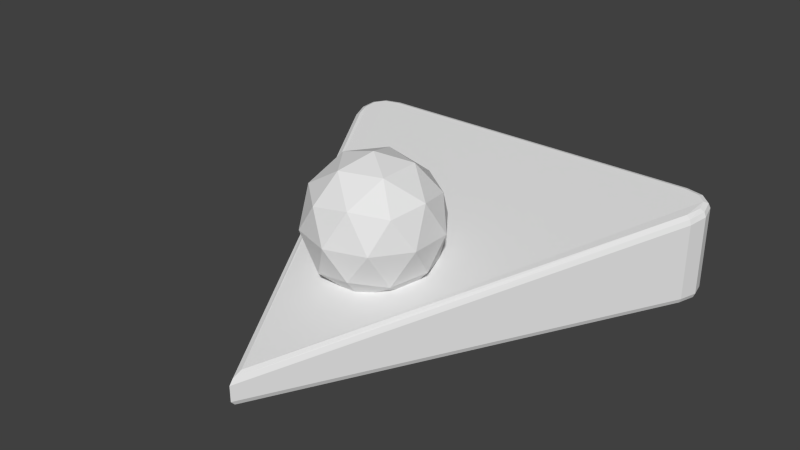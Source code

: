 # Source: Surfacer_A.blend  (saved by Blender 2.76.0; exported with 4.5.12 LTS)
import bpy
from mathutils import Matrix  # noqa: F401  (used for matrix-valued properties, if any)

bpy.ops.wm.read_factory_settings(use_empty=True)
scene = bpy.context.scene
scene.name = 'Scene'

# ---- collections
col_collection_1 = bpy.data.collections.new('Collection 1'); scene.collection.children.link(col_collection_1)

# ---- world
world_world = bpy.data.worlds.new('World'); scene.world = world_world
world_world.color = (0.05088, 0.05088, 0.05088)
world_world.use_sun_shadow = False
world_world.sun_shadow_jitter_overblur = 0.0
world_world.cycles.sampling_method = 'MANUAL'
world_world.cycles.sample_map_resolution = 256

# ---- meshes
me_plane_001 = bpy.data.meshes.new('Plane.001')
me_plane_001.from_pydata([(-0.03146, -0.143, 0.08593), (0.01383, -0.1283, 0.08593), (0.04659, -0.1815, 0.111), (0.04659, -0.1521, 0.111), (0.00131, -0.2144, 0.111), (0.0293, -0.2053, 0.111), (-0.04397, -0.1815, 0.111), (-0.02668, -0.2053, 0.111), (-0.02668, -0.1283, 0.111), (-0.04397, -0.1521, 0.111), (0.0293, -0.1283, 0.111), (0.00131, -0.1192, 0.111), (0.03408, -0.1906, 0.136), (-0.01121, -0.2053, 0.136), (-0.03919, -0.1668, 0.136), (-0.01121, -0.1283, 0.136), (0.03408, -0.143, 0.136), (0.009045, -0.1906, 0.1515), (0.02634, -0.1668, 0.1515), (-0.01894, -0.1815, 0.1515), (-0.01894, -0.1521, 0.1515), (0.009045, -0.143, 0.1515), (0.00131, -0.1668, 0.1586), (0.0439, -0.1668, 0.1323), (0.01447, -0.1263, 0.1323), (-0.03314, -0.1418, 0.1323), (-0.03314, -0.1919, 0.1323), (0.01447, -0.2073, 0.1323), (0.03576, -0.1418, 0.08967), (-0.01185, -0.1263, 0.08967), (-0.04128, -0.1668, 0.08967), (-0.01185, -0.2073, 0.08967), (0.03576, -0.1919, 0.08967), (0.00131, -0.1668, 0.06335), (-0.006425, -0.143, 0.07046), (-0.03146, -0.1906, 0.08593), (-0.02372, -0.1668, 0.07046), (0.02156, -0.1521, 0.07046), (0.04181, -0.1668, 0.08593), (0.01383, -0.2053, 0.08593), (0.02156, -0.1815, 0.07046), (-0.006425, -0.1906, 0.07046)], [], [(4, 39, 5), (4, 5, 27), (38, 28, 3), (2, 38, 3), (2, 3, 23), (34, 29, 1), (37, 34, 1), (37, 1, 28), (36, 30, 0), (34, 36, 0), (34, 0, 29), (41, 31, 35), (36, 41, 35), (36, 35, 30), (40, 33, 37), (38, 40, 37), (38, 37, 28), (40, 32, 39), (41, 40, 39), (41, 39, 31), (23, 16, 18), (24, 15, 21), (25, 14, 20), (26, 13, 19), (27, 12, 17), (28, 10, 3), (29, 8, 11), (30, 6, 9), (31, 4, 7), (32, 2, 5), (28, 1, 10), (29, 0, 8), (30, 35, 6), (31, 39, 4), (32, 38, 2), (33, 34, 37), (33, 36, 34), (33, 41, 36), (32, 40, 38), (33, 40, 41), (39, 32, 5), (6, 7, 26), (6, 35, 7), (35, 31, 7), (8, 9, 25), (8, 0, 9), (0, 30, 9), (10, 11, 24), (10, 1, 11), (1, 29, 11), (5, 12, 27), (5, 2, 12), (2, 23, 12), (7, 13, 26), (7, 4, 13), (4, 27, 13), (9, 14, 25), (9, 6, 14), (6, 26, 14), (11, 15, 24), (11, 8, 15), (8, 25, 15), (3, 16, 23), (3, 10, 16), (10, 24, 16), (17, 18, 22), (17, 12, 18), (12, 23, 18), (19, 17, 22), (19, 13, 17), (13, 27, 17), (20, 19, 22), (20, 14, 19), (14, 26, 19), (21, 20, 22), (21, 15, 20), (15, 25, 20), (18, 21, 22), (18, 16, 21), (16, 24, 21)])
_ca = me_plane_001.color_attributes.new('Col', 'BYTE_COLOR', 'CORNER')
_ca.data.foreach_set('color', [0.7084, 0.1384, 1.0, 1.0, 0.7084, 0.1384, 1.0, 1.0, 0.7084, 0.1384, 1.0, 1.0, 0.5333, 0.107, 0.7454, 1.0, 0.5333, 0.107, 0.7454, 1.0, 0.5333, 0.107, 0.7454, 1.0, 0.4564, 0.09084, 0.6376, 1.0, 0.4564, 0.09084, 0.6376, 1.0, 0.4564, 0.09084, 0.6376, 1.0, 0.7084, 0.1384, 1.0, 1.0, 0.7084, 0.1384, 1.0, 1.0, 0.7084, 0.1384, 1.0, 1.0, 0.5333, 0.107, 0.7454, 1.0, 0.5333, 0.107, 0.7454, 1.0, 0.5333, 0.107, 0.7454, 1.0, 0.4564, 0.09084, 0.6376, 1.0, 0.4564, 0.09084, 0.6376, 1.0, 0.4564, 0.09084, 0.6376, 1.0, 0.7084, 0.1384, 1.0, 1.0, 0.7084, 0.1384, 1.0, 1.0, 0.7084, 0.1384, 1.0, 1.0, 0.5333, 0.107, 0.7454, 1.0, 0.5333, 0.107, 0.7454, 1.0, 0.5333, 0.107, 0.7454, 1.0, 0.5333, 0.107, 0.7454, 1.0, 0.5333, 0.107, 0.7454, 1.0, 0.5333, 0.107, 0.7454, 1.0, 0.7084, 0.1384, 1.0, 1.0, 0.7084, 0.1384, 1.0, 1.0, 0.7084, 0.1384, 1.0, 1.0, 0.5333, 0.107, 0.7454, 1.0, 0.5333, 0.107, 0.7454, 1.0, 0.5333, 0.107, 0.7454, 1.0, 0.5333, 0.107, 0.7454, 1.0, 0.5333, 0.107, 0.7454, 1.0, 0.5333, 0.107, 0.7454, 1.0, 0.7084, 0.1384, 1.0, 1.0, 0.7084, 0.1384, 1.0, 1.0, 0.7084, 0.1384, 1.0, 1.0, 0.4564, 0.09084, 0.6376, 1.0, 0.4564, 0.09084, 0.6376, 1.0, 0.4564, 0.09084, 0.6376, 1.0, 0.4564, 0.09084, 0.6376, 1.0, 0.4564, 0.09084, 0.6376, 1.0, 0.4564, 0.09084, 0.6376, 1.0, 0.7084, 0.1384, 1.0, 1.0, 0.7084, 0.1384, 1.0, 1.0, 0.7084, 0.1384, 1.0, 1.0, 0.5333, 0.107, 0.7454, 1.0, 0.5333, 0.107, 0.7454, 1.0, 0.5333, 0.107, 0.7454, 1.0, 0.4564, 0.09084, 0.6376, 1.0, 0.4564, 0.09084, 0.6376, 1.0, 0.4564, 0.09084, 0.6376, 1.0, 0.7084, 0.1384, 1.0, 1.0, 0.7084, 0.1384, 1.0, 1.0, 0.7084, 0.1384, 1.0, 1.0, 0.5333, 0.107, 0.7454, 1.0, 0.5333, 0.107, 0.7454, 1.0, 0.5333, 0.107, 0.7454, 1.0, 0.3712, 0.07619, 0.521, 1.0, 0.3712, 0.07619, 0.521, 1.0, 0.3712, 0.07619, 0.521, 1.0, 0.3712, 0.07619, 0.521, 1.0, 0.3712, 0.07619, 0.521, 1.0, 0.3712, 0.07619, 0.521, 1.0, 0.5333, 0.107, 0.7454, 1.0, 0.5333, 0.107, 0.7454, 1.0, 0.5333, 0.107, 0.7454, 1.0, 0.5333, 0.107, 0.7454, 1.0, 0.5333, 0.107, 0.7454, 1.0, 0.5333, 0.107, 0.7454, 1.0, 0.5333, 0.107, 0.7454, 1.0, 0.5333, 0.107, 0.7454, 1.0, 0.5333, 0.107, 0.7454, 1.0, 0.5333, 0.107, 0.7454, 1.0, 0.5333, 0.107, 0.7454, 1.0, 0.5333, 0.107, 0.7454, 1.0, 0.5333, 0.107, 0.7454, 1.0, 0.5333, 0.107, 0.7454, 1.0, 0.5333, 0.107, 0.7454, 1.0, 0.3712, 0.07619, 0.521, 1.0, 0.3712, 0.07619, 0.521, 1.0, 0.3712, 0.07619, 0.521, 1.0, 0.5333, 0.107, 0.7454, 1.0, 0.5333, 0.107, 0.7454, 1.0, 0.5333, 0.107, 0.7454, 1.0, 0.5333, 0.107, 0.7454, 1.0, 0.5333, 0.107, 0.7454, 1.0, 0.5333, 0.107, 0.7454, 1.0, 0.3712, 0.07619, 0.521, 1.0, 0.3712, 0.07619, 0.521, 1.0, 0.3712, 0.07619, 0.521, 1.0, 0.3712, 0.07619, 0.521, 1.0, 0.3712, 0.07619, 0.521, 1.0, 0.3712, 0.07619, 0.521, 1.0, 0.5333, 0.107, 0.7454, 1.0, 0.5333, 0.107, 0.7454, 1.0, 0.5333, 0.107, 0.7454, 1.0, 0.3712, 0.07619, 0.521, 1.0, 0.3712, 0.07619, 0.521, 1.0, 0.3712, 0.07619, 0.521, 1.0, 0.3712, 0.07619, 0.521, 1.0, 0.3712, 0.07619, 0.521, 1.0, 0.3712, 0.07619, 0.521, 1.0, 0.5333, 0.107, 0.7454, 1.0, 0.5333, 0.107, 0.7454, 1.0, 0.5333, 0.107, 0.7454, 1.0, 0.5333, 0.107, 0.7454, 1.0, 0.5333, 0.107, 0.7454, 1.0, 0.5333, 0.107, 0.7454, 1.0, 0.3712, 0.07619, 0.521, 1.0, 0.3712, 0.07619, 0.521, 1.0, 0.3712, 0.07619, 0.521, 1.0, 0.5333, 0.107, 0.7454, 1.0, 0.5333, 0.107, 0.7454, 1.0, 0.5333, 0.107, 0.7454, 1.0, 0.5333, 0.107, 0.7454, 1.0, 0.5333, 0.107, 0.7454, 1.0, 0.5333, 0.107, 0.7454, 1.0, 0.5333, 0.107, 0.7454, 1.0, 0.5333, 0.107, 0.7454, 1.0, 0.5333, 0.107, 0.7454, 1.0, 0.5333, 0.107, 0.7454, 1.0, 0.5333, 0.107, 0.7454, 1.0, 0.5333, 0.107, 0.7454, 1.0, 0.7084, 0.1384, 1.0, 1.0, 0.7084, 0.1384, 1.0, 1.0, 0.7084, 0.1384, 1.0, 1.0, 0.4564, 0.09084, 0.6376, 1.0, 0.4564, 0.09084, 0.6376, 1.0, 0.4564, 0.09084, 0.6376, 1.0, 0.5333, 0.107, 0.7454, 1.0, 0.5333, 0.107, 0.7454, 1.0, 0.5333, 0.107, 0.7454, 1.0, 0.7084, 0.1384, 1.0, 1.0, 0.7084, 0.1384, 1.0, 1.0, 0.7084, 0.1384, 1.0, 1.0, 0.5333, 0.107, 0.7454, 1.0, 0.5333, 0.107, 0.7454, 1.0, 0.5333, 0.107, 0.7454, 1.0, 0.5333, 0.107, 0.7454, 1.0, 0.5333, 0.107, 0.7454, 1.0, 0.5333, 0.107, 0.7454, 1.0, 0.7084, 0.1384, 1.0, 1.0, 0.7084, 0.1384, 1.0, 1.0, 0.7084, 0.1384, 1.0, 1.0, 0.5333, 0.107, 0.7454, 1.0, 0.5333, 0.107, 0.7454, 1.0, 0.5333, 0.107, 0.7454, 1.0, 0.3712, 0.07619, 0.521, 1.0, 0.3712, 0.07619, 0.521, 1.0, 0.3712, 0.07619, 0.521, 1.0, 0.7084, 0.1384, 1.0, 1.0, 0.7084, 0.1384, 1.0, 1.0, 0.7084, 0.1384, 1.0, 1.0, 0.4564, 0.09084, 0.6376, 1.0, 0.4564, 0.09084, 0.6376, 1.0, 0.4564, 0.09084, 0.6376, 1.0, 0.3712, 0.07619, 0.521, 1.0, 0.3712, 0.07619, 0.521, 1.0, 0.3712, 0.07619, 0.521, 1.0, 0.7084, 0.1384, 1.0, 1.0, 0.7084, 0.1384, 1.0, 1.0, 0.7084, 0.1384, 1.0, 1.0, 0.4564, 0.09084, 0.6376, 1.0, 0.4564, 0.09084, 0.6376, 1.0, 0.4564, 0.09084, 0.6376, 1.0, 0.3712, 0.07619, 0.521, 1.0, 0.3712, 0.07619, 0.521, 1.0, 0.3712, 0.07619, 0.521, 1.0, 0.7084, 0.1384, 1.0, 1.0, 0.7084, 0.1384, 1.0, 1.0, 0.7084, 0.1384, 1.0, 1.0, 0.5333, 0.107, 0.7454, 1.0, 0.5333, 0.107, 0.7454, 1.0, 0.5333, 0.107, 0.7454, 1.0, 0.5333, 0.107, 0.7454, 1.0, 0.5333, 0.107, 0.7454, 1.0, 0.5333, 0.107, 0.7454, 1.0, 0.7084, 0.1384, 1.0, 1.0, 0.7084, 0.1384, 1.0, 1.0, 0.7084, 0.1384, 1.0, 1.0, 0.5333, 0.107, 0.7454, 1.0, 0.5333, 0.107, 0.7454, 1.0, 0.5333, 0.107, 0.7454, 1.0, 0.5333, 0.107, 0.7454, 1.0, 0.5333, 0.107, 0.7454, 1.0, 0.5333, 0.107, 0.7454, 1.0, 0.7084, 0.1384, 1.0, 1.0, 0.7084, 0.1384, 1.0, 1.0, 0.7084, 0.1384, 1.0, 1.0, 0.4564, 0.09084, 0.6376, 1.0, 0.4564, 0.09084, 0.6376, 1.0, 0.4564, 0.09084, 0.6376, 1.0, 0.5333, 0.107, 0.7454, 1.0, 0.5333, 0.107, 0.7454, 1.0, 0.5333, 0.107, 0.7454, 1.0, 0.7084, 0.1384, 1.0, 1.0, 0.7084, 0.1384, 1.0, 1.0, 0.7084, 0.1384, 1.0, 1.0, 0.5333, 0.107, 0.7454, 1.0, 0.5333, 0.107, 0.7454, 1.0, 0.5333, 0.107, 0.7454, 1.0, 0.5333, 0.107, 0.7454, 1.0, 0.5333, 0.107, 0.7454, 1.0, 0.5333, 0.107, 0.7454, 1.0, 0.7084, 0.1384, 1.0, 1.0, 0.7084, 0.1384, 1.0, 1.0, 0.7084, 0.1384, 1.0, 1.0, 0.5333, 0.107, 0.7454, 1.0, 0.5333, 0.107, 0.7454, 1.0, 0.5333, 0.107, 0.7454, 1.0, 0.3712, 0.07619, 0.521, 1.0, 0.3712, 0.07619, 0.521, 1.0, 0.3712, 0.07619, 0.521, 1.0, 0.7084, 0.1384, 1.0, 1.0, 0.7084, 0.1384, 1.0, 1.0, 0.7084, 0.1384, 1.0, 1.0, 0.4564, 0.09084, 0.6376, 1.0, 0.4564, 0.09084, 0.6376, 1.0, 0.4564, 0.09084, 0.6376, 1.0, 0.5333, 0.107, 0.7454, 1.0, 0.5333, 0.107, 0.7454, 1.0, 0.5333, 0.107, 0.7454, 1.0, 0.7084, 0.1384, 1.0, 1.0, 0.7084, 0.1384, 1.0, 1.0, 0.7084, 0.1384, 1.0, 1.0, 0.4564, 0.09084, 0.6376, 1.0, 0.4564, 0.09084, 0.6376, 1.0, 0.4564, 0.09084, 0.6376, 1.0, 0.4564, 0.09084, 0.6376, 1.0, 0.4564, 0.09084, 0.6376, 1.0, 0.4564, 0.09084, 0.6376, 1.0, 0.7084, 0.1384, 1.0, 1.0, 0.7084, 0.1384, 1.0, 1.0, 0.7084, 0.1384, 1.0, 1.0, 0.5333, 0.107, 0.7454, 1.0, 0.5333, 0.107, 0.7454, 1.0, 0.5333, 0.107, 0.7454, 1.0])
me_plane_001.use_remesh_preserve_volume = False
me_plane_001.use_remesh_preserve_attributes = False
me_plane_001.use_mirror_vertex_groups = False
me_plane_001.update()
me_plane = bpy.data.meshes.new('Plane')
me_plane.from_pydata([(0.0, -0.1082, 0.09), (0.0, -0.08667, 0.1002), (-5.294e-23, -0.09297, 0.09298), (-2.022e-12, -0.1081, 0.138), (0.0, -0.08667, 0.1246), (-5.923e-13, -0.09296, 0.1328), (-0.2722, -0.7391, 0.09), (-0.2732, -0.7493, 0.1002), (-0.2729, -0.7463, 0.09298), (-0.3072, -0.6807, 0.09), (-0.3166, -0.6767, 0.1002), (-0.3139, -0.6779, 0.09298), (-0.2972, -0.7343, 0.09), (-0.3018, -0.7438, 0.1002), (-0.3004, -0.741, 0.09298), (-0.3108, -0.7225, 0.09), (-0.3201, -0.7281, 0.1002), (-0.3174, -0.7264, 0.09298), (-0.3148, -0.7049, 0.09), (-0.3253, -0.7045, 0.1002), (-0.3222, -0.7046, 0.09298), (0.3072, -0.6807, 0.09), (0.3166, -0.6767, 0.1002), (0.3139, -0.6779, 0.09298), (0.2722, -0.7391, 0.09), (0.2732, -0.7493, 0.1002), (0.2729, -0.7463, 0.09298), (0.3148, -0.7049, 0.09), (0.3253, -0.7045, 0.1002), (0.3222, -0.7046, 0.09298), (0.3108, -0.7225, 0.09), (0.3201, -0.7281, 0.1002), (0.3174, -0.7264, 0.09298), (0.2972, -0.7343, 0.09), (0.3018, -0.7438, 0.1002), (0.3004, -0.741, 0.09298), (-0.3073, -0.6803, 0.233), (-0.3166, -0.6767, 0.2205), (-0.3139, -0.6778, 0.2284), (-0.2722, -0.7393, 0.242), (-0.2732, -0.7493, 0.2335), (-0.2729, -0.7464, 0.2403), (-0.3148, -0.7049, 0.2358), (-0.3253, -0.7045, 0.2255), (-0.3222, -0.7046, 0.2328), (-0.3108, -0.7227, 0.239), (-0.3201, -0.7281, 0.2297), (-0.3174, -0.7265, 0.2367), (-0.2971, -0.7345, 0.2411), (-0.3018, -0.7438, 0.2325), (-0.3004, -0.7411, 0.2393), (0.2722, -0.7393, 0.242), (0.2732, -0.7493, 0.2335), (0.2729, -0.7464, 0.2403), (0.3073, -0.6803, 0.233), (0.3166, -0.6767, 0.2205), (0.3139, -0.6778, 0.2284), (0.2971, -0.7345, 0.2411), (0.3018, -0.7438, 0.2325), (0.3004, -0.7411, 0.2393), (0.3108, -0.7227, 0.239), (0.3201, -0.7281, 0.2297), (0.3174, -0.7265, 0.2367), (0.3148, -0.7049, 0.2358), (0.3253, -0.7045, 0.2255), (0.3222, -0.7046, 0.2328)], [], [(37, 10, 19, 43), (49, 13, 7, 40), (1, 10, 37, 4), (46, 16, 13, 49), (22, 55, 64, 28), (43, 19, 16, 46), (40, 7, 25, 52), (34, 58, 52, 25), (31, 61, 58, 34), (28, 64, 61, 31), (42, 45, 48, 39, 51, 57, 60, 63, 54, 3, 36), (42, 36, 38, 44), (44, 38, 37, 43), (9, 18, 20, 11), (11, 20, 19, 10), (45, 42, 44, 47), (47, 44, 43, 46), (18, 15, 17, 20), (20, 17, 16, 19), (48, 45, 47, 50), (50, 47, 46, 49), (15, 12, 14, 17), (17, 14, 13, 16), (39, 48, 50, 41), (41, 50, 49, 40), (12, 6, 8, 14), (14, 8, 7, 13), (27, 21, 23, 29), (29, 23, 22, 28), (54, 63, 65, 56), (56, 65, 64, 55), (30, 27, 29, 32), (32, 29, 28, 31), (63, 60, 62, 65), (65, 62, 61, 64), (33, 30, 32, 35), (35, 32, 31, 34), (60, 57, 59, 62), (62, 59, 58, 61), (24, 33, 35, 26), (26, 35, 34, 25), (57, 51, 53, 59), (59, 53, 52, 58), (0, 9, 11, 2), (2, 11, 10, 1), (36, 3, 5, 38), (38, 5, 4, 37), (51, 39, 41, 53), (53, 41, 40, 52), (6, 24, 26, 8), (8, 26, 25, 7), (21, 0, 2, 23), (23, 2, 1, 22), (3, 54, 56, 5), (5, 56, 55, 4), (22, 1, 4, 55)])
_ca = me_plane.color_attributes.new('Col', 'BYTE_COLOR', 'CORNER')
_ca.data.foreach_set('color', [0.09759, 0.117, 0.1878, 1.0, 0.09759, 0.117, 0.1878, 1.0, 0.09759, 0.117, 0.1878, 1.0, 0.09759, 0.117, 0.1878, 1.0, 0.02843, 0.0331, 0.05127, 1.0, 0.02843, 0.0331, 0.05127, 1.0, 0.02843, 0.0331, 0.05127, 1.0, 0.02843, 0.0331, 0.05127, 1.0, 0.1384, 0.162, 0.2623, 1.0, 0.1384, 0.162, 0.2623, 1.0, 0.1384, 0.162, 0.2623, 1.0, 0.1384, 0.162, 0.2623, 1.0, 0.04519, 0.05286, 0.08438, 1.0, 0.04519, 0.05286, 0.08438, 1.0, 0.04519, 0.05286, 0.08438, 1.0, 0.04519, 0.05286, 0.08438, 1.0, 0.09759, 0.117, 0.1878, 1.0, 0.09759, 0.117, 0.1878, 1.0, 0.09759, 0.117, 0.1878, 1.0, 0.09759, 0.117, 0.1878, 1.0, 0.07036, 0.08228, 0.1329, 1.0, 0.07036, 0.08228, 0.1329, 1.0, 0.07036, 0.08228, 0.1329, 1.0, 0.07036, 0.08228, 0.1329, 1.0, 0.016, 0.0185, 0.02732, 1.0, 0.016, 0.0185, 0.02732, 1.0, 0.016, 0.0185, 0.02732, 1.0, 0.016, 0.0185, 0.02732, 1.0, 0.02843, 0.0331, 0.05127, 1.0, 0.02843, 0.0331, 0.05127, 1.0, 0.02843, 0.0331, 0.05127, 1.0, 0.02843, 0.0331, 0.05127, 1.0, 0.04519, 0.05286, 0.08438, 1.0, 0.04519, 0.05286, 0.08438, 1.0, 0.04519, 0.05286, 0.08438, 1.0, 0.04519, 0.05286, 0.08438, 1.0, 0.07036, 0.08228, 0.1329, 1.0, 0.07036, 0.08228, 0.1329, 1.0, 0.07036, 0.08228, 0.1329, 1.0, 0.07036, 0.08228, 0.1329, 1.0, 0.4621, 0.5457, 0.9131, 1.0, 0.4621, 0.5457, 0.9131, 1.0, 0.4621, 0.5457, 0.9131, 1.0, 0.4621, 0.5457, 0.9131, 1.0, 0.4621, 0.5457, 0.9131, 1.0, 0.4621, 0.5457, 0.9131, 1.0, 0.4621, 0.5457, 0.9131, 1.0, 0.4621, 0.5457, 0.9131, 1.0, 0.4621, 0.5457, 0.9131, 1.0, 0.4621, 0.5457, 0.9131, 1.0, 0.4621, 0.5457, 0.9131, 1.0, 0.3005, 0.3564, 0.5841, 1.0, 0.3005, 0.3564, 0.5841, 1.0, 0.3005, 0.3564, 0.5841, 1.0, 0.3005, 0.3564, 0.5841, 1.0, 0.1946, 0.2307, 0.3813, 1.0, 0.1946, 0.2307, 0.3813, 1.0, 0.1946, 0.2307, 0.3813, 1.0, 0.1946, 0.2307, 0.3813, 1.0, 0.0331, 0.0382, 0.05951, 1.0, 0.0331, 0.0382, 0.05951, 1.0, 0.0331, 0.0382, 0.05951, 1.0, 0.0331, 0.0382, 0.05951, 1.0, 0.06663, 0.07819, 0.1248, 1.0, 0.06663, 0.07819, 0.1248, 1.0, 0.06663, 0.07819, 0.1248, 1.0, 0.06663, 0.07819, 0.1248, 1.0, 0.3005, 0.3564, 0.5841, 1.0, 0.3005, 0.3564, 0.5841, 1.0, 0.3005, 0.3564, 0.5841, 1.0, 0.3005, 0.3564, 0.5841, 1.0, 0.1946, 0.2307, 0.3813, 1.0, 0.1946, 0.2307, 0.3813, 1.0, 0.1946, 0.2307, 0.3813, 1.0, 0.1946, 0.2307, 0.3813, 1.0, 0.0331, 0.0382, 0.05951, 1.0, 0.0331, 0.0382, 0.05951, 1.0, 0.0331, 0.0382, 0.05951, 1.0, 0.0331, 0.0382, 0.05951, 1.0, 0.06663, 0.07819, 0.1248, 1.0, 0.06663, 0.07819, 0.1248, 1.0, 0.06663, 0.07819, 0.1248, 1.0, 0.06663, 0.07819, 0.1248, 1.0, 0.3005, 0.3564, 0.5841, 1.0, 0.3005, 0.3564, 0.5841, 1.0, 0.3005, 0.3564, 0.5841, 1.0, 0.3005, 0.3564, 0.5841, 1.0, 0.1946, 0.2307, 0.3813, 1.0, 0.1946, 0.2307, 0.3813, 1.0, 0.1946, 0.2307, 0.3813, 1.0, 0.1946, 0.2307, 0.3813, 1.0, 0.0331, 0.0382, 0.05951, 1.0, 0.0331, 0.0382, 0.05951, 1.0, 0.0331, 0.0382, 0.05951, 1.0, 0.0331, 0.0382, 0.05951, 1.0, 0.06663, 0.07819, 0.1248, 1.0, 0.06663, 0.07819, 0.1248, 1.0, 0.06663, 0.07819, 0.1248, 1.0, 0.06663, 0.07819, 0.1248, 1.0, 0.3005, 0.3564, 0.5841, 1.0, 0.3005, 0.3564, 0.5841, 1.0, 0.3005, 0.3564, 0.5841, 1.0, 0.3005, 0.3564, 0.5841, 1.0, 0.1946, 0.2307, 0.3813, 1.0, 0.1946, 0.2307, 0.3813, 1.0, 0.1946, 0.2307, 0.3813, 1.0, 0.1946, 0.2307, 0.3813, 1.0, 0.0331, 0.0382, 0.05951, 1.0, 0.0331, 0.0382, 0.05951, 1.0, 0.0331, 0.0382, 0.05951, 1.0, 0.0331, 0.0382, 0.05951, 1.0, 0.06663, 0.07819, 0.1248, 1.0, 0.06663, 0.07819, 0.1248, 1.0, 0.06663, 0.07819, 0.1248, 1.0, 0.06663, 0.07819, 0.1248, 1.0, 0.0331, 0.0382, 0.05951, 1.0, 0.0331, 0.0382, 0.05951, 1.0, 0.0331, 0.0382, 0.05951, 1.0, 0.0331, 0.0382, 0.05951, 1.0, 0.06663, 0.07819, 0.1248, 1.0, 0.06663, 0.07819, 0.1248, 1.0, 0.06663, 0.07819, 0.1248, 1.0, 0.06663, 0.07819, 0.1248, 1.0, 0.3005, 0.3564, 0.5841, 1.0, 0.3005, 0.3564, 0.5841, 1.0, 0.3005, 0.3564, 0.5841, 1.0, 0.3005, 0.3564, 0.5841, 1.0, 0.1946, 0.2307, 0.3813, 1.0, 0.1946, 0.2307, 0.3813, 1.0, 0.1946, 0.2307, 0.3813, 1.0, 0.1946, 0.2307, 0.3813, 1.0, 0.0331, 0.0382, 0.05951, 1.0, 0.0331, 0.0382, 0.05951, 1.0, 0.0331, 0.0382, 0.05951, 1.0, 0.0331, 0.0382, 0.05951, 1.0, 0.06663, 0.07819, 0.1248, 1.0, 0.06663, 0.07819, 0.1248, 1.0, 0.06663, 0.07819, 0.1248, 1.0, 0.06663, 0.07819, 0.1248, 1.0, 0.3005, 0.3564, 0.5841, 1.0, 0.3005, 0.3564, 0.5841, 1.0, 0.3005, 0.3564, 0.5841, 1.0, 0.3005, 0.3564, 0.5841, 1.0, 0.1946, 0.2307, 0.3813, 1.0, 0.1946, 0.2307, 0.3813, 1.0, 0.1946, 0.2307, 0.3813, 1.0, 0.1946, 0.2307, 0.3813, 1.0, 0.0331, 0.0382, 0.05951, 1.0, 0.0331, 0.0382, 0.05951, 1.0, 0.0331, 0.0382, 0.05951, 1.0, 0.0331, 0.0382, 0.05951, 1.0, 0.06663, 0.07819, 0.1248, 1.0, 0.06663, 0.07819, 0.1248, 1.0, 0.06663, 0.07819, 0.1248, 1.0, 0.06663, 0.07819, 0.1248, 1.0, 0.3005, 0.3564, 0.5841, 1.0, 0.3005, 0.3564, 0.5841, 1.0, 0.3005, 0.3564, 0.5841, 1.0, 0.3005, 0.3564, 0.5841, 1.0, 0.1946, 0.2307, 0.3813, 1.0, 0.1946, 0.2307, 0.3813, 1.0, 0.1946, 0.2307, 0.3813, 1.0, 0.1946, 0.2307, 0.3813, 1.0, 0.0331, 0.0382, 0.05951, 1.0, 0.0331, 0.0382, 0.05951, 1.0, 0.0331, 0.0382, 0.05951, 1.0, 0.0331, 0.0382, 0.05951, 1.0, 0.06663, 0.07819, 0.1248, 1.0, 0.06663, 0.07819, 0.1248, 1.0, 0.06663, 0.07819, 0.1248, 1.0, 0.06663, 0.07819, 0.1248, 1.0, 0.3005, 0.3564, 0.5841, 1.0, 0.3005, 0.3564, 0.5841, 1.0, 0.3005, 0.3564, 0.5841, 1.0, 0.3005, 0.3564, 0.5841, 1.0, 0.1946, 0.2307, 0.3813, 1.0, 0.1946, 0.2307, 0.3813, 1.0, 0.1946, 0.2307, 0.3813, 1.0, 0.1946, 0.2307, 0.3813, 1.0, 0.0331, 0.0382, 0.05951, 1.0, 0.0331, 0.0382, 0.05951, 1.0, 0.0331, 0.0382, 0.05951, 1.0, 0.0331, 0.0382, 0.05951, 1.0, 0.06663, 0.07819, 0.1248, 1.0, 0.06663, 0.07819, 0.1248, 1.0, 0.06663, 0.07819, 0.1248, 1.0, 0.06663, 0.07819, 0.1248, 1.0, 0.3005, 0.3564, 0.5841, 1.0, 0.3005, 0.3564, 0.5841, 1.0, 0.3005, 0.3564, 0.5841, 1.0, 0.3005, 0.3564, 0.5841, 1.0, 0.1946, 0.2307, 0.3813, 1.0, 0.1946, 0.2307, 0.3813, 1.0, 0.1946, 0.2307, 0.3813, 1.0, 0.1946, 0.2307, 0.3813, 1.0, 0.3005, 0.3564, 0.5841, 1.0, 0.3005, 0.3564, 0.5841, 1.0, 0.3005, 0.3564, 0.5841, 1.0, 0.3005, 0.3564, 0.5841, 1.0, 0.1946, 0.2307, 0.3813, 1.0, 0.1946, 0.2307, 0.3813, 1.0, 0.1946, 0.2307, 0.3813, 1.0, 0.1946, 0.2307, 0.3813, 1.0, 0.0331, 0.0382, 0.05951, 1.0, 0.0331, 0.0382, 0.05951, 1.0, 0.0331, 0.0382, 0.05951, 1.0, 0.0331, 0.0382, 0.05951, 1.0, 0.06663, 0.07819, 0.1248, 1.0, 0.06663, 0.07819, 0.1248, 1.0, 0.06663, 0.07819, 0.1248, 1.0, 0.06663, 0.07819, 0.1248, 1.0, 0.0331, 0.0382, 0.05951, 1.0, 0.0331, 0.0382, 0.05951, 1.0, 0.0331, 0.0382, 0.05951, 1.0, 0.0331, 0.0382, 0.05951, 1.0, 0.06663, 0.07819, 0.1248, 1.0, 0.06663, 0.07819, 0.1248, 1.0, 0.06663, 0.07819, 0.1248, 1.0, 0.06663, 0.07819, 0.1248, 1.0, 0.3005, 0.3564, 0.5841, 1.0, 0.3005, 0.3564, 0.5841, 1.0, 0.3005, 0.3564, 0.5841, 1.0, 0.3005, 0.3564, 0.5841, 1.0, 0.1946, 0.2307, 0.3813, 1.0, 0.1946, 0.2307, 0.3813, 1.0, 0.1946, 0.2307, 0.3813, 1.0, 0.1946, 0.2307, 0.3813, 1.0, 0.1384, 0.162, 0.2623, 1.0, 0.1384, 0.162, 0.2623, 1.0, 0.1384, 0.162, 0.2623, 1.0, 0.1384, 0.162, 0.2623, 1.0])
me_plane.use_remesh_preserve_volume = False
me_plane.use_remesh_preserve_attributes = False
me_plane.use_mirror_vertex_groups = False
me_plane.use_paint_bone_selection = False
me_plane.use_paint_mask = True
me_plane.update()

# ---- objects
ob_plane_001 = bpy.data.objects.new('Plane.001', me_plane_001)
ob_plane = bpy.data.objects.new('Plane', me_plane)

# ---- transforms, parenting, visibility, modifiers, constraints
ob_plane_001.location = (0.0, 0.0, 0.0)
ob_plane_001.rotation_euler = (0.0, -0.0, 3.142)
ob_plane_001.scale = (2.2, 2.2, 2.2)
ob_plane_001.lineart.crease_threshold = 0.0
ob_plane.location = (0.0, 0.0, 0.0)
ob_plane.rotation_euler = (0.0, -0.0, 3.142)
ob_plane.lineart.crease_threshold = 0.0

# ---- collection membership
col_collection_1.objects.link(ob_plane_001)
col_collection_1.objects.link(ob_plane)

# ---- scene / render settings (as saved in the file)
scene.frame_start = 1; scene.frame_end = 250; scene.frame_set(1)
scene.render.engine = 'BLENDER_EEVEE_NEXT'
scene.render.resolution_percentage = 50
scene.render.dither_intensity = 0.0
scene.cycles.use_denoising = False
scene.cycles.samples = 10
scene.cycles.sampling_pattern = 'TABULATED_SOBOL'
scene.cycles.light_sampling_threshold = 0.0
scene.cycles.use_adaptive_sampling = False
scene.cycles.use_light_tree = False
scene.cycles.blur_glossy = 0.0
scene.cycles.pixel_filter_type = 'GAUSSIAN'
scene.cycles.sample_clamp_indirect = 0.0
scene.view_settings.view_transform = 'Standard'
bpy.context.view_layer.update()

# ---- added for rendering (the .blend has no active camera and no usable light): camera, sun
cam_auto = bpy.data.cameras.new('AutoCamera')
cam_auto.lens = 50.0
cam_auto.sensor_width = 36.0
cam_auto.clip_end = 1000.0
ob_auto_camera = bpy.data.objects.new('AutoCamera', cam_auto)
scene.collection.objects.link(ob_auto_camera)
ob_auto_camera.location = (0.891934, -0.65233, 0.93298)
ob_auto_camera.rotation_euler = (1.09748, -7.21219e-08, 0.694738)
scene.camera = ob_auto_camera
light_auto_sun = bpy.data.lights.new('AutoSun', 'SUN')
light_auto_sun.energy = 3.0
light_auto_sun.angle = 0.0523599
ob_auto_sun = bpy.data.objects.new('AutoSun', light_auto_sun)
scene.collection.objects.link(ob_auto_sun)
ob_auto_sun.rotation_euler = (0.872665, 0.174533, 0.523599)
bpy.context.view_layer.update()
